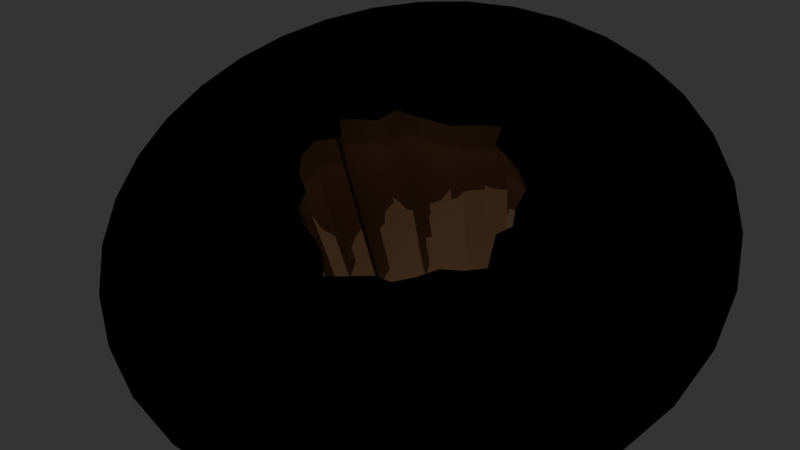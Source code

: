 # Source: cameraTracking.blend  (saved by Blender 2.93.20; exported with 4.5.12 LTS)
import bpy
from mathutils import Matrix  # noqa: F401  (used for matrix-valued properties, if any)

bpy.ops.wm.read_factory_settings(use_empty=True)
scene = bpy.context.scene
scene.name = 'Scene'

# ---- collections
col_foreground = bpy.data.collections.new('foreground'); scene.collection.children.link(col_foreground)
col_background = bpy.data.collections.new('background'); scene.collection.children.link(col_background)

# ---- images (referenced by path relative to the original .blend; pixels are not part of the script)
import os
ASSET_DIR = os.environ.get("B2B_ASSET_DIR", "")  # directory of the original .blend (textures are referenced by path, not embedded)
HERE = os.path.dirname(os.path.abspath(__file__))  # packed textures are extracted next to this script under _unpacked/

def load_image(name, relpath, width, height, colorspace="sRGB"):
    """Load a texture the original file referenced (path relative to the .blend, or extracted next to this script)."""
    p = next((c for c in (os.path.join(HERE, relpath), os.path.join(ASSET_DIR, relpath)) if relpath and os.path.exists(c)), "")
    if p:
        img = bpy.data.images.load(p, check_existing=True)
        img.name = name
    else:  # same state as the original file: an image datablock whose file is absent (Cycles renders it pink)
        img = bpy.data.images.new(name, width, height)
        img.source = "FILE"
        img.filepath = "//" + (relpath or name)
    img.colorspace_settings.name = colorspace
    return img
img_veiastransparente_png = load_image('veiastransparente.png', 'veiastransparente.png', 1024, 1024, 'sRGB')

# ---- materials (node trees are filled in below, after node groups)
mat_material = bpy.data.materials.new('Material')
mat_material_001 = bpy.data.materials.new('Material.001')

# ---- material node trees
mat_material.use_nodes = True; mat_material.node_tree.nodes.clear()
_N = mat_material.node_tree.nodes; _L = mat_material.node_tree.links
n0 = _N.new('ShaderNodeTexCoord'); n0.name = 'Texture Coordinate'; n0.location = (-876, 163)
n1 = _N.new('ShaderNodeMapping'); n1.name = 'Mapping'; n1.location = (-673, 307)
n1.inputs[1].default_value = (-1.0, -0.9, -0.7)
n1.inputs[3].default_value = (-0.3, 0.6, -0.6)
n2 = _N.new('ShaderNodeTexImage'); n2.name = 'Image Texture'; n2.location = (-425, -105)
n2.image = img_veiastransparente_png
n3 = _N.new('ShaderNodeTexNoise'); n3.name = 'Noise Texture'; n3.location = (-429, 172)
n3.inputs[2].default_value = 18.1
n3.inputs[3].default_value = 8.7
n3.inputs[4].default_value = 0.3833
n4 = _N.new('ShaderNodeVectorMath'); n4.name = 'Vector Math'; n4.location = (-200, 275)
n5 = _N.new('ShaderNodeValToRGB'); n5.name = 'ColorRamp'; n5.location = (255, 342)
while len(n5.color_ramp.elements) > 1: n5.color_ramp.elements.remove(n5.color_ramp.elements[-1])
n5.color_ramp.elements[0].position = 0.0; n5.color_ramp.elements[0].color = (0.0, 0.0, 0.0, 1.0)
_e = n5.color_ramp.elements.new(0.2182); _e.color = (1.0, 1.0, 1.0, 1.0)
n6 = _N.new('ShaderNodeValToRGB'); n6.name = 'ColorRamp.001'; n6.location = (222, 615)
while len(n6.color_ramp.elements) > 1: n6.color_ramp.elements.remove(n6.color_ramp.elements[-1])
n6.color_ramp.elements[0].position = 0.02727; n6.color_ramp.elements[0].color = (1.0, 1.0, 1.0, 1.0)
_e = n6.color_ramp.elements.new(0.1455); _e.color = (0.0, 0.0, 0.0, 1.0)
n7 = _N.new('ShaderNodeOutputMaterial'); n7.name = 'Material Output'; n7.location = (1064, 422)
n8 = _N.new('ShaderNodeTexGradient'); n8.name = 'Gradient Texture'; n8.location = (-4, 375)
n8.gradient_type = 'QUADRATIC_SPHERE'
n9 = _N.new('ShaderNodeDisplacement'); n9.name = 'Displacement'; n9.location = (419, 397)
n9.inputs[1].default_value = 0.0
n9.inputs[2].default_value = 6.6
n10 = _N.new('ShaderNodeHoldout'); n10.name = 'Holdout'; n10.location = (446, -311)
n11 = _N.new('ShaderNodeMixShader'); n11.name = 'Mix Shader'; n11.location = (286, 28)
n11.inputs[0].default_value = 1.0
n12 = _N.new('ShaderNodeBsdfPrincipled'); n12.name = 'Principled BSDF'; n12.location = (51, -161)
n12.distribution = 'GGX'
n12.subsurface_method = 'BURLEY'
n12.inputs[0].default_value = (1.0, 1.0, 1.0, 1.0)
n12.inputs[1].default_value = 0.08636
n12.inputs[2].default_value = 0.6364
n12.inputs[3].default_value = 1.45
n12.inputs[13].default_value = 0.65
n12.inputs[27].default_value = (0.0, 0.0, 0.0, 1.0)
n12.inputs[28].default_value = 1.0
_L.new(n0.outputs[2], n1.inputs[0])
_L.new(n1.outputs[0], n4.inputs[0])
_L.new(n4.outputs[0], n8.inputs[0])
_L.new(n3.outputs[1], n4.inputs[1])
_L.new(n8.outputs[0], n6.inputs[0])
_L.new(n8.outputs[0], n5.inputs[0])
_L.new(n5.outputs[0], n9.inputs[0])
_L.new(n2.outputs[0], n11.inputs[1])
_L.new(n10.outputs[0], n7.inputs[0])
n7.is_active_output = True
mat_material_001.use_nodes = True; mat_material_001.node_tree.nodes.clear()
_N = mat_material_001.node_tree.nodes; _L = mat_material_001.node_tree.links
n0 = _N.new('ShaderNodeBsdfPrincipled'); n0.name = 'Principled BSDF'; n0.location = (10, 300)
n0.distribution = 'GGX'
n0.subsurface_method = 'BURLEY'
n0.inputs[0].default_value = (0.7951, 0.4172, 0.18, 1.0)
n0.inputs[1].default_value = 0.4727
n0.inputs[2].default_value = 0.0
n0.inputs[3].default_value = 1.45
n0.inputs[27].default_value = (0.0, 0.0, 0.0, 1.0)
n0.inputs[28].default_value = 1.0
n1 = _N.new('ShaderNodeOutputMaterial'); n1.name = 'Material Output'; n1.location = (300, 300)
_L.new(n0.outputs[0], n1.inputs[0])
n1.is_active_output = True

# ---- world
world_world = bpy.data.worlds.new('World'); scene.world = world_world
world_world.use_nodes = True; world_world.node_tree.nodes.clear()
_N = world_world.node_tree.nodes; _L = world_world.node_tree.links
n0 = _N.new('ShaderNodeOutputWorld'); n0.name = 'World Output'; n0.location = (300, 300)
n1 = _N.new('ShaderNodeBackground'); n1.name = 'Background'; n1.location = (10, 300)
n1.inputs[0].default_value = (0.05088, 0.05088, 0.05088, 1.0)
_L.new(n1.outputs[0], n0.inputs[0])
n0.is_active_output = True
world_world.color = (0.05088, 0.05088, 0.05088)
world_world.use_sun_shadow = False
world_world.sun_shadow_jitter_overblur = 0.0
world_world.light_settings.ao_factor = 0.05
world_world.light_settings.distance = 1.0

# ---- cameras
cam_camera_005 = bpy.data.cameras.new('Camera.005')
cam_camera_005.lens = 28.96
cam_camera_005.sensor_width = 35.0
cam_camera_005.show_background_images = True

# ---- lights
light_light_004 = bpy.data.lights.new('Light.004', 'POINT')
light_light_004.transmission_factor = 0.0
light_light_004.energy = 153.6
light_light_004.shadow_buffer_clip_start = 11.15
light_light_004.shadow_soft_size = 0.25
light_light_004.shadow_maximum_resolution = 0.006
light_light_004.use_absolute_resolution = True

# ---- meshes
me_circle = bpy.data.meshes.new('Circle')
me_circle.from_pydata([(0.06047, 2.516, 0.0), (-0.3752, 2.604, 0.0), (-0.8828, 2.38, 0.0), (-1.345, 2.079, 0.0), (-1.884, 2.025, 0.0), (-2.383, 1.867, 0.0), (-2.405, 0.9311, 0.0), (-2.735, 0.65, 0.0), (-2.724, 0.1228, 0.0), (-2.878, -0.4995, 0.0), (-2.618, -1.032, 0.0), (-2.21, -1.491, 0.0), (-1.898, -1.784, 0.0), (-1.954, -2.469, 0.0), (-1.214, -2.403, 0.0), (-0.6451, -2.279, 0.0), (-0.2938, -2.374, 0.0), (0.3961, -2.507, 0.0), (0.9493, -2.693, 0.0), (1.34, -2.236, 0.0), (2.398, -2.127, 0.0), (2.134, -1.479, 0.0), (2.825, -1.255, 0.0), (2.995, -0.6763, 0.0), (2.861, -0.1413, 0.0), (2.446, 0.4702, 0.0), (2.465, 1.002, 0.0), (2.121, 1.473, 0.0), (1.769, 1.761, 0.0), (1.425, 2.138, 0.0), (1.187, 2.748, 0.0), (0.613, 2.636, 0.0), (2.147e-06, 7.591, 0.0), (-1.481, 7.445, 0.0), (-2.905, 7.013, 0.0), (-4.217, 6.312, 0.0), (-5.368, 5.368, 0.0), (-6.312, 4.217, 0.0), (-7.013, 2.905, 0.0), (-7.445, 1.481, 0.0), (-7.591, -7.554e-07, 0.0), (-7.445, -1.481, 0.0), (-7.013, -2.905, 0.0), (-6.312, -4.217, 0.0), (-5.368, -5.368, 0.0), (-4.217, -6.312, 0.0), (-2.905, -7.013, 0.0), (-1.481, -7.445, 0.0), (2.811e-06, -7.591, 0.0), (1.481, -7.445, 0.0), (2.905, -7.013, 0.0), (4.217, -6.312, 0.0), (5.368, -5.368, 0.0), (6.312, -4.217, 0.0), (7.013, -2.905, 0.0), (7.445, -1.481, 0.0), (7.591, -3.331e-07, 0.0), (7.445, 1.481, 0.0), (7.013, 2.905, 0.0), (6.312, 4.217, 0.0), (5.368, 5.368, 0.0), (4.217, 6.312, 0.0), (2.905, 7.013, 0.0), (1.481, 7.445, 0.0)], [], [(5, 4, 36, 37), (0, 31, 63, 32), (19, 18, 50, 51), (6, 5, 37, 38), (20, 19, 51, 52), (7, 6, 38, 39), (21, 20, 52, 53), (8, 7, 39, 40), (22, 21, 53, 54), (9, 8, 40, 41), (23, 22, 54, 55), (10, 9, 41, 42), (24, 23, 55, 56), (11, 10, 42, 43), (25, 24, 56, 57), (12, 11, 43, 44), (26, 25, 57, 58), (13, 12, 44, 45), (27, 26, 58, 59), (14, 13, 45, 46), (1, 0, 32, 33), (28, 27, 59, 60), (15, 14, 46, 47), (2, 1, 33, 34), (29, 28, 60, 61), (16, 15, 47, 48), (3, 2, 34, 35), (30, 29, 61, 62), (17, 16, 48, 49), (4, 3, 35, 36), (31, 30, 62, 63), (18, 17, 49, 50)])
_uv = me_circle.uv_layers.new(name='UVMap')
_uv.uv.foreach_set('vector', [0.5724, 0.6868, 0.5921, 0.6582, 0.7368, 0.943, 0.6458, 0.9807, 0.6605, 0.5445, 0.6787, 0.5118, 0.9999, 0.5492, 0.9807, 0.6458, 0.3842, 0.3722, 0.3477, 0.3882, 0.1117, 0.1813, 0.1813, 0.1117, 0.5128, 0.6702, 0.5724, 0.6868, 0.6458, 0.9807, 0.5492, 0.9999, 0.4114, 0.3073, 0.3842, 0.3722, 0.1813, 0.1117, 0.2632, 0.05699, 0.4886, 0.6857, 0.5128, 0.6702, 0.5492, 0.9999, 0.4508, 0.9999, 0.4474, 0.3364, 0.4114, 0.3073, 0.2632, 0.05699, 0.3542, 0.01931, 0.4555, 0.6748, 0.4886, 0.6857, 0.4508, 0.9999, 0.3542, 0.9807, 0.4748, 0.297, 0.4474, 0.3364, 0.3542, 0.01931, 0.4508, 9.998e-05, 0.4131, 0.6726, 0.4555, 0.6748, 0.3542, 0.9807, 0.2632, 0.943, 0.5147, 0.2974, 0.4748, 0.297, 0.4508, 9.998e-05, 0.5492, 0.0001, 0.3843, 0.646, 0.4131, 0.6726, 0.2632, 0.943, 0.1813, 0.8883, 0.546, 0.3161, 0.5147, 0.2974, 0.5492, 0.0001, 0.6458, 0.01931, 0.3631, 0.6113, 0.3843, 0.646, 0.1813, 0.8883, 0.1117, 0.8187, 0.5768, 0.3542, 0.546, 0.3161, 0.6458, 0.01931, 0.7368, 0.05699, 0.3506, 0.5859, 0.3631, 0.6113, 0.1117, 0.8187, 0.05699, 0.7368, 0.6108, 0.3631, 0.5768, 0.3542, 0.7368, 0.05699, 0.8187, 0.1117, 0.3061, 0.5763, 0.3506, 0.5859, 0.05699, 0.7368, 0.01931, 0.6458, 0.634, 0.394, 0.6108, 0.3631, 0.8187, 0.1117, 0.8883, 0.1813, 0.3245, 0.5307, 0.3061, 0.5763, 0.01931, 0.6458, 9.998e-05, 0.5492, 0.6577, 0.5738, 0.6605, 0.5445, 0.9807, 0.6458, 0.943, 0.7368, 0.6455, 0.4218, 0.634, 0.394, 0.8883, 0.1813, 0.943, 0.2632, 0.3433, 0.4971, 0.3245, 0.5307, 9.998e-05, 0.5492, 0.0001, 0.4508, 0.6337, 0.6016, 0.6577, 0.5738, 0.943, 0.7368, 0.8883, 0.8187, 0.6628, 0.4508, 0.6455, 0.4218, 0.943, 0.2632, 0.9807, 0.3542, 0.344, 0.473, 0.3433, 0.4971, 0.0001, 0.4508, 0.01931, 0.3542, 0.6058, 0.6251, 0.6337, 0.6016, 0.8883, 0.8187, 0.8187, 0.8883, 0.6968, 0.4777, 0.6628, 0.4508, 0.9807, 0.3542, 0.9999, 0.4508, 0.3488, 0.4268, 0.344, 0.473, 0.01931, 0.3542, 0.05699, 0.2632, 0.5921, 0.6582, 0.6058, 0.6251, 0.8187, 0.8883, 0.7368, 0.943, 0.6787, 0.5118, 0.6968, 0.4777, 0.9999, 0.4508, 0.9999, 0.5492, 0.3477, 0.3882, 0.3488, 0.4268, 0.05699, 0.2632, 0.1117, 0.1813])
me_circle.materials.append(mat_material)
me_circle.use_remesh_fix_poles = True
me_circle.use_remesh_preserve_attributes = False
me_circle.update()
me_circle_002 = bpy.data.meshes.new('Circle.002')
me_circle_002.from_pydata([(0.06047, 2.516, 0.0), (-0.3752, 2.604, 0.0), (-0.8828, 2.38, 0.0), (-1.345, 2.079, 0.0), (-1.884, 2.025, 0.0), (-2.383, 1.867, 0.0), (-2.405, 0.9311, 0.0), (-2.735, 0.65, 0.0), (-2.724, 0.1228, 0.0), (-2.878, -0.4995, 0.0), (-2.618, -1.032, 0.0), (-2.21, -1.491, 0.0), (-1.898, -1.784, 0.0), (-1.954, -2.469, 0.0), (-1.214, -2.403, 0.0), (-0.6451, -2.279, 0.0), (-0.2938, -2.374, 0.0), (0.3961, -2.507, 0.0), (0.9493, -2.693, 0.0), (1.34, -2.236, 0.0), (2.398, -2.127, 0.0), (2.134, -1.479, 0.0), (2.825, -1.255, 0.0), (2.995, -0.6763, 0.0), (2.861, -0.1413, 0.0), (2.446, 0.4702, 0.0), (2.465, 1.002, 0.0), (2.121, 1.473, 0.0), (1.769, 1.761, 0.0), (1.425, 2.138, 0.0), (1.187, 2.748, 0.0), (0.613, 2.636, 0.0), (0.06047, 2.516, -8.003), (-0.3752, 2.604, -8.003), (-0.8828, 2.38, -8.003), (-1.345, 2.079, -8.003), (-1.884, 2.025, -8.003), (-2.383, 1.867, -8.003), (-2.405, 0.9311, -8.003), (-2.735, 0.65, -8.003), (-2.724, 0.1228, -8.003), (-2.878, -0.4995, -8.003), (-2.618, -1.032, -8.003), (-2.21, -1.491, -8.003), (-1.898, -1.784, -8.003), (-1.954, -2.469, -8.003), (-1.214, -2.403, -8.003), (-0.6451, -2.279, -8.003), (-0.2938, -2.374, -8.003), (0.3961, -2.507, -8.003), (0.9493, -2.693, -8.003), (1.34, -2.236, -8.003), (2.398, -2.127, -8.003), (2.134, -1.479, -8.003), (2.825, -1.255, -8.003), (2.995, -0.6763, -8.003), (2.861, -0.1413, -8.003), (2.446, 0.4702, -8.003), (2.465, 1.002, -8.003), (2.121, 1.473, -8.003), (1.769, 1.761, -8.003), (1.425, 2.138, -8.003), (1.187, 2.748, -8.003), (0.613, 2.636, -8.003)], [], [(20, 21, 53, 52), (7, 8, 40, 39), (21, 22, 54, 53), (8, 9, 41, 40), (22, 23, 55, 54), (9, 10, 42, 41), (23, 24, 56, 55), (10, 11, 43, 42), (24, 25, 57, 56), (11, 12, 44, 43), (25, 26, 58, 57), (12, 13, 45, 44), (26, 27, 59, 58), (13, 14, 46, 45), (0, 1, 33, 32), (27, 28, 60, 59), (14, 15, 47, 46), (1, 2, 34, 33), (28, 29, 61, 60), (15, 16, 48, 47), (2, 3, 35, 34), (29, 30, 62, 61), (16, 17, 49, 48), (3, 4, 36, 35), (30, 31, 63, 62), (17, 18, 50, 49), (4, 5, 37, 36), (31, 0, 32, 63), (18, 19, 51, 50), (5, 6, 38, 37), (19, 20, 52, 51), (6, 7, 39, 38)])
_uv = me_circle_002.uv_layers.new(name='UVMap')
_uv.uv.foreach_set('vector', [0.0, 0.0, 0.0, 0.0, 0.0, 0.0, 0.0, 0.0, 0.0, 0.0, 0.0, 0.0, 0.0, 0.0, 0.0, 0.0, 0.0, 0.0, 0.0, 0.0, 0.0, 0.0, 0.0, 0.0, 0.0, 0.0, 0.0, 0.0, 0.0, 0.0, 0.0, 0.0, 0.0, 0.0, 0.0, 0.0, 0.0, 0.0, 0.0, 0.0, 0.0, 0.0, 0.0, 0.0, 0.0, 0.0, 0.0, 0.0, 0.0, 0.0, 0.0, 0.0, 0.0, 0.0, 0.0, 0.0, 0.0, 0.0, 0.0, 0.0, 0.0, 0.0, 0.0, 0.0, 0.0, 0.0, 0.0, 0.0, 0.0, 0.0, 0.0, 0.0, 0.0, 0.0, 0.0, 0.0, 0.0, 0.0, 0.0, 0.0, 0.0, 0.0, 0.0, 0.0, 0.0, 0.0, 0.0, 0.0, 0.0, 0.0, 0.0, 0.0, 0.0, 0.0, 0.0, 0.0, 0.0, 0.0, 0.0, 0.0, 0.0, 0.0, 0.0, 0.0, 0.0, 0.0, 0.0, 0.0, 0.0, 0.0, 0.0, 0.0, 0.0, 0.0, 0.0, 0.0, 0.0, 0.0, 0.0, 0.0, 0.0, 0.0, 0.0, 0.0, 0.0, 0.0, 0.0, 0.0, 0.0, 0.0, 0.0, 0.0, 0.0, 0.0, 0.0, 0.0, 0.0, 0.0, 0.0, 0.0, 0.0, 0.0, 0.0, 0.0, 0.0, 0.0, 0.0, 0.0, 0.0, 0.0, 0.0, 0.0, 0.0, 0.0, 0.0, 0.0, 0.0, 0.0, 0.0, 0.0, 0.0, 0.0, 0.0, 0.0, 0.0, 0.0, 0.0, 0.0, 0.0, 0.0, 0.0, 0.0, 0.0, 0.0, 0.0, 0.0, 0.0, 0.0, 0.0, 0.0, 0.0, 0.0, 0.0, 0.0, 0.0, 0.0, 0.0, 0.0, 0.0, 0.0, 0.0, 0.0, 0.0, 0.0, 0.0, 0.0, 0.0, 0.0, 0.0, 0.0, 0.0, 0.0, 0.0, 0.0, 0.0, 0.0, 0.0, 0.0, 0.0, 0.0, 0.0, 0.0, 0.0, 0.0, 0.0, 0.0, 0.0, 0.0, 0.0, 0.0, 0.0, 0.0, 0.0, 0.0, 0.0, 0.0, 0.0, 0.0, 0.0, 0.0, 0.0, 0.0, 0.0, 0.0, 0.0, 0.0, 0.0, 0.0, 0.0, 0.0, 0.0, 0.0, 0.0, 0.0, 0.0, 0.0, 0.0, 0.0, 0.0, 0.0, 0.0, 0.0, 0.0, 0.0, 0.0, 0.0])
_uv = me_circle_002.uv_layers.new(name='automap')
_uv.uv.foreach_set('vector', [0.3715, 0.5618, 0.4009, 0.5883, 1.726, -0.1849, 1.848, 0.1034, 0.6651, 0.432, 0.6476, 0.4159, -0.3809, 1.591, -0.5332, 1.445, 0.4009, 0.5883, 0.4185, 0.6223, 1.52, -0.4752, 1.726, -0.1849, 0.6476, 0.4159, 0.6239, 0.3911, -0.1249, 1.759, -0.3809, 1.591, 0.4185, 0.6223, 0.4391, 0.6425, 1.314, -0.6552, 1.52, -0.4752, 0.6239, 0.3911, 0.5998, 0.3836, 0.1056, 1.852, -0.1249, 1.759, 0.4391, 0.6425, 0.4659, 0.6522, 1.11, -0.7724, 1.314, -0.6552, 0.5998, 0.3836, 0.573, 0.3672, 0.3735, 1.906, 0.1056, 1.852, 0.4659, 0.6522, 0.5126, 0.6579, 0.7842, -0.8868, 1.11, -0.7724, 0.573, 0.3672, 0.5581, 0.3599, 0.5441, 1.913, 0.3735, 1.906, 0.5126, 0.6579, 0.5331, 0.6697, 0.5542, -0.9132, 0.7842, -0.8868, 0.5581, 0.3599, 0.5306, 0.3672, 0.8799, 1.867, 0.5441, 1.913, 0.5331, 0.6697, 0.5633, 0.6669, 0.2964, -0.8979, 0.5542, -0.9132, 0.5306, 0.3672, 0.4988, 0.3944, 1.213, 1.738, 0.8799, 1.867, 0.6672, 0.6072, 0.6798, 0.5909, -0.7699, -0.07944, -0.6866, -0.2391, 0.5633, 0.6669, 0.5849, 0.6602, 0.1296, -0.8583, 0.2964, -0.8979, 0.4988, 0.3944, 0.4782, 0.4216, 1.404, 1.608, 1.213, 1.738, 0.6798, 0.5909, 0.6878, 0.5637, -0.8468, 0.1473, -0.7699, -0.07944, 0.5849, 0.6602, 0.6092, 0.6547, -0.0586, -0.785, 0.1296, -0.8583, 0.4782, 0.4216, 0.4644, 0.4323, 1.492, 1.528, 1.404, 1.608, 0.6878, 0.5637, 0.6912, 0.5355, -0.8819, 0.3698, -0.8468, 0.1473, 0.6092, 0.6547, 0.6359, 0.6562, -0.3567, -0.6079, -0.0586, -0.785, 0.4644, 0.4323, 0.4298, 0.4644, 1.681, 1.276, 1.492, 1.528, 0.6912, 0.5355, 0.6993, 0.5104, -0.8801, 0.6015, -0.8819, 0.3698, 0.6359, 0.6562, 0.6529, 0.6326, -0.5454, -0.4303, -0.3567, -0.6079, 0.4298, 0.4644, 0.4044, 0.4867, 1.782, 1.06, 1.681, 1.276, 0.6993, 0.5104, 0.7018, 0.4856, -0.8376, 0.8395, -0.8801, 0.6015, 0.6529, 0.6326, 0.6672, 0.6072, -0.6866, -0.2391, -0.5454, -0.4303, 0.4044, 0.4867, 0.3769, 0.5101, 1.848, 0.7969, 1.782, 1.06, 0.7018, 0.4856, 0.6713, 0.4524, -0.6405, 1.307, -0.8376, 0.8395, 0.3769, 0.5101, 0.3715, 0.5618, 1.848, 0.1034, 1.848, 0.7969, 0.6713, 0.4524, 0.6651, 0.432, -0.5332, 1.445, -0.6405, 1.307])
_uv.active_render = True
me_circle_002.materials.append(mat_material_001)
me_circle_002.use_remesh_fix_poles = True
me_circle_002.use_remesh_preserve_attributes = False
me_circle_002.auto_texspace = False
me_circle_002.update()

# ---- objects
ob_camera = bpy.data.objects.new('Camera', cam_camera_005)
ob_light = bpy.data.objects.new('Light', light_light_004)
ob_circle = bpy.data.objects.new('Circle', me_circle)
ob_circle_002 = bpy.data.objects.new('Circle.002', me_circle_002)

# ---- transforms, parenting, visibility, modifiers, constraints
ob_camera.location = (-0.2267, 10.66, 12.37)
ob_camera.rotation_euler = (0.6407, 0.1243, -2.879)
ob_camera.scale = (1.0, 1.0, 1.0)
_c = ob_camera.constraints.new('CAMERA_SOLVER'); _c.name = 'Camera Solver'
ob_light.location = (4.251, 1.254, 9.774)
ob_circle.location = (3.837, 1.035, 0.0)
ob_circle_002.location = (3.837, 1.035, -0.06106)
ob_circle_002.scale = (1.144, 1.144, 1.144)

# ---- collection membership
scene.collection.objects.link(ob_camera)
col_foreground.objects.link(ob_light)
col_background.objects.link(ob_light)
col_background.objects.link(ob_circle)
col_background.objects.link(ob_circle_002)
def _layer_coll(name, lc=None):
    lc = lc or bpy.context.view_layer.layer_collection
    for c in lc.children:
        if c.name == name: return c
        r = _layer_coll(name, c)
        if r: return r
_layer_coll('foreground').indirect_only = True

# ---- scene / render settings (as saved in the file)
scene.camera = ob_camera
scene.frame_start = 1; scene.frame_end = 288; scene.frame_set(1)
scene.render.engine = 'CYCLES'
scene.render.film_transparent = True
scene.render.use_motion_blur = True
scene.cycles.feature_set = 'EXPERIMENTAL'
scene.cycles.use_denoising = False
scene.cycles.samples = 128
scene.cycles.sampling_pattern = 'TABULATED_SOBOL'
scene.cycles.use_adaptive_sampling = False
scene.cycles.use_light_tree = False
scene.cycles.max_bounces = 7
scene.cycles.diffuse_bounces = 13
scene.cycles.glossy_bounces = 0
scene.cycles.transmission_bounces = 0
scene.cycles.transparent_max_bounces = 0
scene.cycles.sample_clamp_direct = 0.03
scene.cycles.sample_clamp_indirect = 8.29
scene.view_settings.view_transform = 'Filmic'
bpy.context.view_layer.update()
